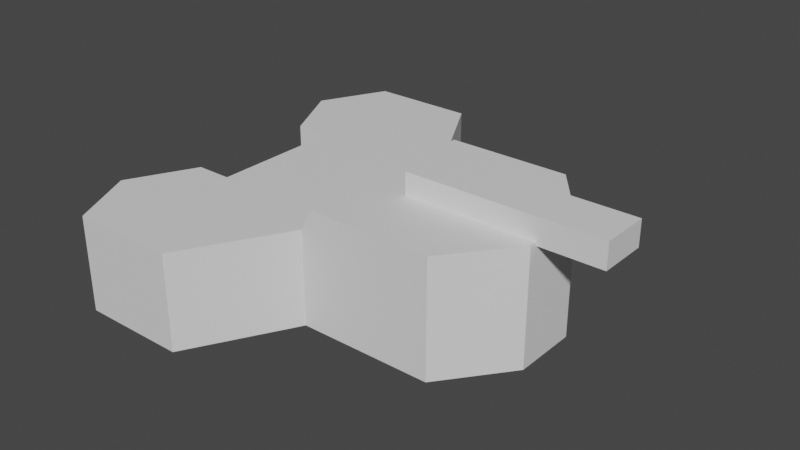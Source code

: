 # Source: PlayerBase.blend  (saved by Blender 2.90.8; exported with 4.5.12 LTS)
import bpy
from mathutils import Matrix  # noqa: F401  (used for matrix-valued properties, if any)

bpy.ops.wm.read_factory_settings(use_empty=True)
scene = bpy.context.scene
scene.name = 'Scene'

# ---- collections
col_collection = bpy.data.collections.new('Collection'); scene.collection.children.link(col_collection)

# ---- materials (node trees are filled in below, after node groups)
mat_base = bpy.data.materials.new('Base')
mat_base.use_transparent_shadow = False
mat_gun = bpy.data.materials.new('Gun')
mat_gun.use_transparent_shadow = False

# ---- material node trees
mat_base.use_nodes = True; mat_base.node_tree.nodes.clear()
_N = mat_base.node_tree.nodes; _L = mat_base.node_tree.links
n0 = _N.new('ShaderNodeBsdfPrincipled'); n0.name = 'Principled BSDF'; n0.location = (10, 300)
n0.distribution = 'GGX'
n0.subsurface_method = 'BURLEY'
n0.inputs[3].default_value = 1.45
n0.inputs[27].default_value = (0.0, 0.0, 0.0, 1.0)
n0.inputs[28].default_value = 1.0
n1 = _N.new('ShaderNodeOutputMaterial'); n1.name = 'Material Output'; n1.location = (300, 300)
_L.new(n0.outputs[0], n1.inputs[0])
n1.is_active_output = True
mat_gun.use_nodes = True; mat_gun.node_tree.nodes.clear()
_N = mat_gun.node_tree.nodes; _L = mat_gun.node_tree.links
n0 = _N.new('ShaderNodeBsdfPrincipled'); n0.name = 'Principled BSDF'; n0.location = (10, 300)
n0.distribution = 'GGX'
n0.subsurface_method = 'BURLEY'
n0.inputs[3].default_value = 1.45
n0.inputs[27].default_value = (0.0, 0.0, 0.0, 1.0)
n0.inputs[28].default_value = 1.0
n1 = _N.new('ShaderNodeOutputMaterial'); n1.name = 'Material Output'; n1.location = (300, 300)
_L.new(n0.outputs[0], n1.inputs[0])
n1.is_active_output = True

# ---- world
world_world = bpy.data.worlds.new('World'); scene.world = world_world
world_world.use_nodes = True; world_world.node_tree.nodes.clear()
_N = world_world.node_tree.nodes; _L = world_world.node_tree.links
n0 = _N.new('ShaderNodeOutputWorld'); n0.name = 'World Output'; n0.location = (300, 300)
n1 = _N.new('ShaderNodeBackground'); n1.name = 'Background'; n1.location = (10, 300)
n1.inputs[0].default_value = (0.05088, 0.05088, 0.05088, 1.0)
_L.new(n1.outputs[0], n0.inputs[0])
n0.is_active_output = True
world_world.color = (0.05088, 0.05088, 0.05088)
world_world.use_sun_shadow = False
world_world.sun_shadow_jitter_overblur = 0.0

# ---- meshes
me_cube = bpy.data.meshes.new('Cube')
me_cube.from_pydata([(-0.2917, 1.0, 0.01533), (-0.2917, -1.0, 0.01533), (-0.2917, 1.0, 0.9816), (-0.2917, -1.0, 0.9816), (-0.8723, 2.045, 0.01533), (-0.8723, -2.045, 0.01533), (-0.8723, 2.045, 0.9816), (-0.8723, -2.045, 0.9816), (-1.951, 2.045, 0.01533), (-1.951, -2.045, 0.01533), (-1.951, 2.045, 0.9816), (-1.951, -2.045, 0.9816), (-0.2917, 0.3333, 0.01533), (-0.2917, -0.3333, 0.01533), (-0.2917, -0.3333, 0.9816), (-0.2917, 0.3333, 0.9816), (-0.8723, 0.6815, 0.01533), (-0.8723, -0.6815, 0.01533), (-0.8723, -0.6815, 0.9816), (-0.8723, 0.6815, 0.9816), (-1.951, 0.6815, 0.01533), (-1.951, -0.6815, 0.01533), (-1.951, -0.6815, 0.9816), (-1.951, 0.6815, 0.9816), (-1.583, 2.045, 0.9816), (-1.583, -2.045, 0.9816), (-1.583, -2.045, 0.01533), (-1.583, 2.045, 0.01533), (-1.583, 0.6815, 0.01533), (-1.583, -0.6815, 0.01533), (-1.583, -0.6815, 0.9816), (-1.583, 0.6815, 0.9816), (-0.1822, 1.0, 0.01533), (-0.1822, -1.0, 0.01533), (-0.1822, 1.0, 1.2), (-0.1822, -1.0, 1.2), (1.081, 1.0, 0.01533), (1.081, -1.0, 0.01533), (1.081, 1.0, 1.2), (1.081, -1.0, 1.2), (-0.1822, 0.3333, 0.01533), (-0.1822, -0.3333, 0.01533), (-0.1822, -0.3333, 1.2), (-0.1822, 0.3333, 1.2), (1.599, -0.3333, 1.2), (1.599, 0.3333, 1.2), (1.599, -0.3333, 0.01533), (1.599, 0.3333, 0.01533), (-0.2917, -0.6667, 0.01533), (-0.8723, -1.363, 0.01533), (-2.294, -1.363, 0.01533), (-0.2917, -0.6667, 0.9816), (-0.8723, -1.363, 0.9816), (-2.294, -1.363, 0.9816), (-1.583, -1.363, 0.9816), (-1.583, -1.363, 0.01533), (-0.1822, -0.6667, 0.01533), (-0.1822, -0.6667, 1.2), (1.34, -0.6667, 1.2), (1.34, -0.6667, 0.01533), (-0.2917, 0.6667, 0.9816), (-0.8723, 1.363, 0.9816), (-2.294, 1.363, 0.9816), (-0.2917, 0.6667, 0.01533), (-0.8723, 1.363, 0.01533), (-2.294, 1.363, 0.01533), (-1.583, 1.363, 0.01533), (-1.583, 1.363, 0.9816), (-0.1822, 0.6667, 1.2), (1.34, 0.6667, 1.2), (1.34, 0.6667, 0.01533), (-0.1822, 0.6667, 0.01533)], [], [(1, 3, 7, 5), (13, 12, 40, 41), (15, 14, 42, 43), (67, 24, 10, 62), (2, 0, 4, 6), (60, 2, 6, 61), (48, 1, 5, 49), (50, 9, 11, 53), (55, 26, 9, 50), (26, 25, 11, 9), (24, 27, 8, 10), (66, 28, 20, 65), (31, 28, 29, 30), (65, 20, 23, 62), (63, 12, 16, 64), (12, 13, 17, 16), (51, 14, 18, 52), (14, 15, 19, 18), (54, 30, 22, 53), (30, 29, 21, 22), (0, 2, 34, 32), (3, 1, 33, 35), (63, 0, 32, 71), (51, 3, 35, 57), (48, 13, 41, 56), (60, 15, 43, 68), (18, 19, 31, 30), (52, 18, 30, 54), (16, 17, 29, 28), (64, 16, 28, 66), (6, 4, 27, 24), (5, 7, 25, 26), (49, 5, 26, 55), (61, 6, 24, 67), (31, 23, 20, 28), (57, 35, 39, 58), (58, 39, 37, 59), (59, 37, 33, 56), (34, 38, 36, 32), (39, 35, 33, 37), (70, 47, 40, 71), (47, 46, 41, 40), (69, 45, 47, 70), (45, 44, 46, 47), (68, 43, 45, 69), (43, 42, 44, 45), (46, 59, 56, 41), (44, 58, 59, 46), (42, 57, 58, 44), (17, 49, 55, 29), (7, 52, 54, 25), (1, 48, 56, 33), (14, 51, 57, 42), (25, 54, 53, 11), (3, 51, 52, 7), (29, 55, 50, 21), (21, 50, 53, 22), (13, 48, 49, 17), (34, 68, 69, 38), (38, 69, 70, 36), (36, 70, 71, 32), (19, 61, 67, 31), (4, 64, 66, 27), (2, 60, 68, 34), (12, 63, 71, 40), (0, 63, 64, 4), (8, 65, 62, 10), (27, 66, 65, 8), (15, 60, 61, 19), (31, 67, 62, 23)])
_uv = me_cube.uv_layers.new(name='UVMap')
_uv.uv.foreach_set('vector', [0.875, 0.75, 0.875, 0.5, 0.875, 0.5, 0.875, 0.75, 0.5417, 1.0, 0.4583, 1.0, 0.4583, 1.0, 0.5417, 1.0, 0.4583, 0.25, 0.5417, 0.25, 0.5417, 0.25, 0.4583, 0.25, 0.4167, 0.25, 0.375, 0.25, 0.375, 0.25, 0.4167, 0.25, 0.125, 0.5, 0.125, 0.75, 0.125, 0.75, 0.125, 0.5, 0.4167, 0.25, 0.375, 0.25, 0.375, 0.25, 0.4167, 0.25, 0.5833, 1.0, 0.625, 1.0, 0.625, 1.0, 0.5833, 1.0, 0.5833, 0.0, 0.625, 0.0, 0.625, 0.25, 0.5833, 0.25, 0.5833, 1.0, 0.625, 1.0, 0.625, 1.0, 0.5833, 1.0, 0.875, 0.75, 0.875, 0.5, 0.875, 0.5, 0.875, 0.75, 0.125, 0.5, 0.125, 0.75, 0.125, 0.75, 0.125, 0.5, 0.4167, 1.0, 0.4583, 1.0, 0.4583, 1.0, 0.4167, 1.0, 0.4583, 0.25, 0.4583, 1.0, 0.5417, 1.0, 0.5417, 0.25, 0.4167, 0.0, 0.4583, 0.0, 0.4583, 0.25, 0.4167, 0.25, 0.4167, 1.0, 0.4583, 1.0, 0.4583, 1.0, 0.4167, 1.0, 0.4583, 1.0, 0.5417, 1.0, 0.5417, 1.0, 0.4583, 1.0, 0.5833, 0.25, 0.5417, 0.25, 0.5417, 0.25, 0.5833, 0.25, 0.5417, 0.25, 0.4583, 0.25, 0.4583, 0.25, 0.5417, 0.25, 0.5833, 0.25, 0.5417, 0.25, 0.5417, 0.25, 0.5833, 0.25, 0.5417, 0.25, 0.5417, 1.0, 0.5417, 0.0, 0.5417, 0.25, 0.125, 0.75, 0.125, 0.5, 0.125, 0.5, 0.125, 0.75, 0.875, 0.5, 0.875, 0.75, 0.875, 0.75, 0.875, 0.5, 0.4167, 1.0, 0.375, 1.0, 0.375, 1.0, 0.4167, 1.0, 0.5833, 0.25, 0.625, 0.25, 0.625, 0.25, 0.5833, 0.25, 0.5833, 1.0, 0.5417, 1.0, 0.5417, 1.0, 0.5833, 1.0, 0.4167, 0.25, 0.4583, 0.25, 0.4583, 0.25, 0.4167, 0.25, 0.5417, 0.25, 0.4583, 0.25, 0.4583, 0.25, 0.5417, 0.25, 0.5833, 0.25, 0.5417, 0.25, 0.5417, 0.25, 0.5833, 0.25, 0.4583, 1.0, 0.5417, 1.0, 0.5417, 1.0, 0.4583, 1.0, 0.4167, 1.0, 0.4583, 1.0, 0.4583, 1.0, 0.4167, 1.0, 0.125, 0.5, 0.125, 0.75, 0.125, 0.75, 0.125, 0.5, 0.875, 0.75, 0.875, 0.5, 0.875, 0.5, 0.875, 0.75, 0.5833, 1.0, 0.625, 1.0, 0.625, 1.0, 0.5833, 1.0, 0.4167, 0.25, 0.375, 0.25, 0.375, 0.25, 0.4167, 0.25, 0.4583, 0.25, 0.4583, 0.25, 0.4583, 0.0, 0.4583, 1.0, 0.5833, 0.25, 0.625, 0.25, 0.625, 0.5, 0.5833, 0.5, 0.5833, 0.5, 0.625, 0.5, 0.625, 0.75, 0.5833, 0.75, 0.5833, 0.75, 0.625, 0.75, 0.625, 1.0, 0.5833, 1.0, 0.125, 0.5, 0.375, 0.5, 0.375, 0.75, 0.125, 0.75, 0.625, 0.5, 0.875, 0.5, 0.875, 0.75, 0.625, 0.75, 0.4167, 0.75, 0.4583, 0.75, 0.4583, 1.0, 0.4167, 1.0, 0.4583, 0.75, 0.5417, 0.75, 0.5417, 1.0, 0.4583, 1.0, 0.4167, 0.5, 0.4583, 0.5, 0.4583, 0.75, 0.4167, 0.75, 0.4583, 0.5, 0.5417, 0.5, 0.5417, 0.75, 0.4583, 0.75, 0.4167, 0.25, 0.4583, 0.25, 0.4583, 0.5, 0.4167, 0.5, 0.4583, 0.25, 0.5417, 0.25, 0.5417, 0.5, 0.4583, 0.5, 0.5417, 0.75, 0.5833, 0.75, 0.5833, 1.0, 0.5417, 1.0, 0.5417, 0.5, 0.5833, 0.5, 0.5833, 0.75, 0.5417, 0.75, 0.5417, 0.25, 0.5833, 0.25, 0.5833, 0.5, 0.5417, 0.5, 0.5417, 1.0, 0.5833, 1.0, 0.5833, 1.0, 0.5417, 1.0, 0.625, 0.25, 0.5833, 0.25, 0.5833, 0.25, 0.625, 0.25, 0.625, 1.0, 0.5833, 1.0, 0.5833, 1.0, 0.625, 1.0, 0.5417, 0.25, 0.5833, 0.25, 0.5833, 0.25, 0.5417, 0.25, 0.625, 0.25, 0.5833, 0.25, 0.5833, 0.25, 0.625, 0.25, 0.625, 0.25, 0.5833, 0.25, 0.5833, 0.25, 0.625, 0.25, 0.5417, 1.0, 0.5833, 1.0, 0.5833, 1.0, 0.5417, 1.0, 0.5417, 0.0, 0.5833, 0.0, 0.5833, 0.25, 0.5417, 0.25, 0.5417, 1.0, 0.5833, 1.0, 0.5833, 1.0, 0.5417, 1.0, 0.375, 0.25, 0.4167, 0.25, 0.4167, 0.5, 0.375, 0.5, 0.375, 0.5, 0.4167, 0.5, 0.4167, 0.75, 0.375, 0.75, 0.375, 0.75, 0.4167, 0.75, 0.4167, 1.0, 0.375, 1.0, 0.4583, 0.25, 0.4167, 0.25, 0.4167, 0.25, 0.4583, 0.25, 0.375, 1.0, 0.4167, 1.0, 0.4167, 1.0, 0.375, 1.0, 0.375, 0.25, 0.4167, 0.25, 0.4167, 0.25, 0.375, 0.25, 0.4583, 1.0, 0.4167, 1.0, 0.4167, 1.0, 0.4583, 1.0, 0.375, 1.0, 0.4167, 1.0, 0.4167, 1.0, 0.375, 1.0, 0.375, 0.0, 0.4167, 0.0, 0.4167, 0.25, 0.375, 0.25, 0.375, 1.0, 0.4167, 1.0, 0.4167, 1.0, 0.375, 1.0, 0.4583, 0.25, 0.4167, 0.25, 0.4167, 0.25, 0.4583, 0.25, 0.4583, 0.25, 0.4167, 0.25, 0.4167, 0.25, 0.4583, 0.25])
me_cube.materials.append(mat_base)
me_cube.use_remesh_fix_poles = True
me_cube.use_remesh_preserve_attributes = False
me_cube.use_mirror_vertex_groups = False
me_cube.update()
me_cube_002 = bpy.data.meshes.new('Cube.002')
me_cube_002.from_pydata([(0.2394, 0.25, 1.162), (0.2394, -0.25, 1.162), (0.2394, 0.25, 1.422), (0.2394, -0.25, 1.422), (2.239, 0.25, 1.162), (2.239, -0.25, 1.162), (2.239, 0.25, 1.422), (2.239, -0.25, 1.422)], [], [(0, 1, 3, 2), (2, 3, 7, 6), (6, 7, 5, 4), (4, 5, 1, 0), (2, 6, 4, 0), (7, 3, 1, 5)])
_uv = me_cube_002.uv_layers.new(name='UVMap')
_uv.uv.foreach_set('vector', [0.375, 0.0, 0.625, 0.0, 0.625, 0.25, 0.375, 0.25, 0.375, 0.25, 0.625, 0.25, 0.625, 0.5, 0.375, 0.5, 0.375, 0.5, 0.625, 0.5, 0.625, 0.75, 0.375, 0.75, 0.375, 0.75, 0.625, 0.75, 0.625, 1.0, 0.375, 1.0, 0.125, 0.5, 0.375, 0.5, 0.375, 0.75, 0.125, 0.75, 0.625, 0.5, 0.875, 0.5, 0.875, 0.75, 0.625, 0.75])
me_cube_002.materials.append(mat_gun)
me_cube_002.use_remesh_fix_poles = True
me_cube_002.use_remesh_preserve_attributes = False
me_cube_002.use_mirror_vertex_groups = False
me_cube_002.update()

# ---- objects
ob_base = bpy.data.objects.new('Base', me_cube)
ob_gun = bpy.data.objects.new('Gun', me_cube_002)

# ---- transforms, parenting, visibility, modifiers, constraints
ob_base.location = (0.0, 0.0, 0.0)
ob_base.lineart.crease_threshold = 0.0
ob_gun.location = (0.0, 0.0, 0.0)
ob_gun.lineart.crease_threshold = 0.0

# ---- collection membership
col_collection.objects.link(ob_base)
col_collection.objects.link(ob_gun)

# ---- scene / render settings (as saved in the file)
scene.frame_start = 1; scene.frame_end = 250; scene.frame_set(1)
scene.render.engine = 'BLENDER_EEVEE_NEXT'
scene.cycles.use_denoising = False
scene.cycles.samples = 128
scene.cycles.sampling_pattern = 'TABULATED_SOBOL'
scene.cycles.use_adaptive_sampling = False
scene.cycles.use_light_tree = False
scene.view_settings.view_transform = 'Filmic'
bpy.context.view_layer.update()

# ---- added for rendering (the .blend has no active camera and no usable light): camera, sun
cam_auto = bpy.data.cameras.new('AutoCamera')
cam_auto.lens = 50.0
cam_auto.sensor_width = 36.0
cam_auto.clip_end = 1000.0
ob_auto_camera = bpy.data.objects.new('AutoCamera', cam_auto)
scene.collection.objects.link(ob_auto_camera)
ob_auto_camera.location = (5.76947, -6.95609, 5.3561)
ob_auto_camera.rotation_euler = (1.09748, -7.21219e-08, 0.694738)
scene.camera = ob_auto_camera
light_auto_sun = bpy.data.lights.new('AutoSun', 'SUN')
light_auto_sun.energy = 3.0
light_auto_sun.angle = 0.0523599
ob_auto_sun = bpy.data.objects.new('AutoSun', light_auto_sun)
scene.collection.objects.link(ob_auto_sun)
ob_auto_sun.rotation_euler = (0.872665, 0.174533, 0.523599)
bpy.context.view_layer.update()
